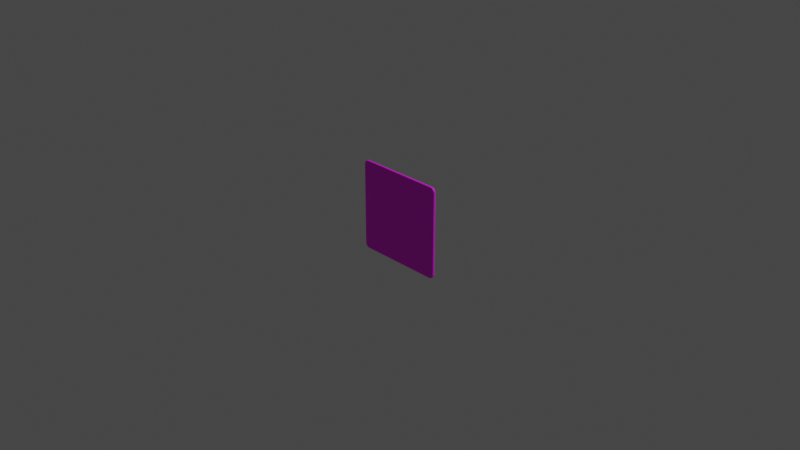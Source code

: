 # Source: square.blend  (saved by Blender 3.6.11; exported with 4.5.12 LTS)
import bpy
from mathutils import Matrix  # noqa: F401  (used for matrix-valued properties, if any)

bpy.ops.wm.read_factory_settings(use_empty=True)
scene = bpy.context.scene
scene.name = 'Scene'

# ---- collections
col_collection = bpy.data.collections.new('Collection'); scene.collection.children.link(col_collection)

# ---- images (referenced by path relative to the original .blend; pixels are not part of the script)
import os
ASSET_DIR = os.environ.get("B2B_ASSET_DIR", "")  # directory of the original .blend (textures are referenced by path, not embedded)
HERE = os.path.dirname(os.path.abspath(__file__))  # packed textures are extracted next to this script under _unpacked/

def load_image(name, relpath, width, height, colorspace="sRGB"):
    """Load a texture the original file referenced (path relative to the .blend, or extracted next to this script)."""
    p = next((c for c in (os.path.join(HERE, relpath), os.path.join(ASSET_DIR, relpath)) if relpath and os.path.exists(c)), "")
    if p:
        img = bpy.data.images.load(p, check_existing=True)
        img.name = name
    else:  # same state as the original file: an image datablock whose file is absent (Cycles renders it pink)
        img = bpy.data.images.new(name, width, height)
        img.source = "FILE"
        img.filepath = "//" + (relpath or name)
    img.colorspace_settings.name = colorspace
    return img
img_e5_1a_png = load_image('E5-1a.png', 'E5-1a.png', 1024, 1024, 'sRGB')

# ---- materials (node trees are filled in below, after node groups)
mat_material = bpy.data.materials.new('Material')
mat_material.alpha_threshold = 0.0
mat_material.use_transparent_shadow = False
mat_material.roughness = 0.5
mat_material.line_color = (0.0, 0.0, 0.0, 1.0)

# ---- material node trees
mat_material.use_nodes = True; mat_material.node_tree.nodes.clear()
_N = mat_material.node_tree.nodes; _L = mat_material.node_tree.links
n0 = _N.new('ShaderNodeOutputMaterial'); n0.name = 'Material Output'; n0.location = (300, 300)
n1 = _N.new('ShaderNodeBsdfPrincipled'); n1.name = 'Principled BSDF'; n1.location = (10, 300)
n1.distribution = 'GGX'
n1.subsurface_method = 'RANDOM_WALK_SKIN'
n1.inputs[3].default_value = 1.45
n1.inputs[27].default_value = (0.0, 0.0, 0.0, 1.0)
n1.inputs[28].default_value = 1.0
n2 = _N.new('ShaderNodeTexImage'); n2.name = 'Image Texture'; n2.location = (-471, 211)
n2.image = img_e5_1a_png
_L.new(n1.outputs[0], n0.inputs[0])
_L.new(n2.outputs[0], n1.inputs[0])
n0.is_active_output = True

# ---- world
world_world = bpy.data.worlds.new('World'); scene.world = world_world
world_world.use_nodes = True; world_world.node_tree.nodes.clear()
_N = world_world.node_tree.nodes; _L = world_world.node_tree.links
n0 = _N.new('ShaderNodeOutputWorld'); n0.name = 'World Output'; n0.location = (300, 300)
n1 = _N.new('ShaderNodeBackground'); n1.name = 'Background'; n1.location = (10, 300)
n1.inputs[0].default_value = (0.05088, 0.05088, 0.05088, 1.0)
_L.new(n1.outputs[0], n0.inputs[0])
n0.is_active_output = True
world_world.color = (0.05088, 0.05088, 0.05088)
world_world.use_sun_shadow = False
world_world.sun_shadow_jitter_overblur = 0.0

# ---- cameras
cam_camera = bpy.data.cameras.new('Camera')
cam_camera.clip_end = 100.0
cam_camera.ortho_scale = 7.314

# ---- lights
light_light = bpy.data.lights.new('Light', 'POINT')
light_light.transmission_factor = 0.0
light_light.energy = 1000.0
light_light.shadow_soft_size = 0.1
light_light.shadow_maximum_resolution = 0.006
light_light.use_absolute_resolution = True

# ---- meshes
me_cube = bpy.data.meshes.new('Cube')
me_cube.from_pydata([(-50.0, 0.02, 0.9), (-45.0, 0.02, 1.0), (-50.0, 0.02, 0.9031), (-49.99, 0.02, 0.9063), (-49.98, 0.02, 0.9094), (-49.96, 0.02, 0.9125), (-49.94, 0.02, 0.9156), (-49.91, 0.02, 0.9187), (-49.88, 0.02, 0.9218), (-49.84, 0.02, 0.9249), (-49.8, 0.02, 0.9279), (-49.76, 0.02, 0.9309), (-49.7, 0.02, 0.9339), (-49.65, 0.02, 0.9368), (-49.59, 0.02, 0.9397), (-49.52, 0.02, 0.9426), (-49.46, 0.02, 0.9454), (-49.38, 0.02, 0.9482), (-49.3, 0.02, 0.9509), (-49.22, 0.02, 0.9536), (-49.14, 0.02, 0.9562), (-49.05, 0.02, 0.9588), (-48.95, 0.02, 0.9613), (-48.85, 0.02, 0.9637), (-48.75, 0.02, 0.9661), (-48.64, 0.02, 0.9685), (-48.54, 0.02, 0.9707), (-48.42, 0.02, 0.9729), (-48.31, 0.02, 0.975), (-48.19, 0.02, 0.9771), (-48.06, 0.02, 0.979), (-47.94, 0.02, 0.9809), (-47.81, 0.02, 0.9827), (-47.68, 0.02, 0.9844), (-47.55, 0.02, 0.9861), (-47.41, 0.02, 0.9876), (-47.27, 0.02, 0.9891), (-47.13, 0.02, 0.9905), (-46.99, 0.02, 0.9918), (-46.84, 0.02, 0.993), (-46.69, 0.02, 0.9941), (-46.55, 0.02, 0.9951), (-46.39, 0.02, 0.996), (-46.24, 0.02, 0.9969), (-46.09, 0.02, 0.9976), (-45.94, 0.02, 0.9982), (-45.78, 0.02, 0.9988), (-45.63, 0.02, 0.9992), (-45.47, 0.02, 0.9996), (-45.31, 0.02, 0.9998), (-45.16, 0.02, 1.0), (-45.0, -0.02, 1.0), (-50.0, -0.02, 0.9), (-45.16, -0.02, 1.0), (-45.31, -0.02, 0.9998), (-45.47, -0.02, 0.9996), (-45.63, -0.02, 0.9992), (-45.78, -0.02, 0.9988), (-45.94, -0.02, 0.9982), (-46.09, -0.02, 0.9976), (-46.24, -0.02, 0.9969), (-46.39, -0.02, 0.996), (-46.55, -0.02, 0.9951), (-46.69, -0.02, 0.9941), (-46.84, -0.02, 0.993), (-46.99, -0.02, 0.9918), (-47.13, -0.02, 0.9905), (-47.27, -0.02, 0.9891), (-47.41, -0.02, 0.9876), (-47.55, -0.02, 0.9861), (-47.68, -0.02, 0.9844), (-47.81, -0.02, 0.9827), (-47.94, -0.02, 0.9809), (-48.06, -0.02, 0.979), (-48.19, -0.02, 0.9771), (-48.31, -0.02, 0.975), (-48.42, -0.02, 0.9729), (-48.54, -0.02, 0.9707), (-48.64, -0.02, 0.9685), (-48.75, -0.02, 0.9661), (-48.85, -0.02, 0.9637), (-48.95, -0.02, 0.9613), (-49.05, -0.02, 0.9588), (-49.14, -0.02, 0.9562), (-49.22, -0.02, 0.9536), (-49.3, -0.02, 0.9509), (-49.38, -0.02, 0.9482), (-49.46, -0.02, 0.9454), (-49.52, -0.02, 0.9426), (-49.59, -0.02, 0.9397), (-49.65, -0.02, 0.9368), (-49.7, -0.02, 0.9339), (-49.76, -0.02, 0.9309), (-49.8, -0.02, 0.9279), (-49.84, -0.02, 0.9249), (-49.88, -0.02, 0.9218), (-49.91, -0.02, 0.9187), (-49.94, -0.02, 0.9156), (-49.96, -0.02, 0.9125), (-49.98, -0.02, 0.9094), (-49.99, -0.02, 0.9063), (-50.0, -0.02, 0.9031), (45.0, 0.02, 1.0), (50.0, 0.02, 0.9), (45.16, 0.02, 1.0), (45.31, 0.02, 0.9998), (45.47, 0.02, 0.9996), (45.63, 0.02, 0.9992), (45.78, 0.02, 0.9988), (45.94, 0.02, 0.9982), (46.09, 0.02, 0.9976), (46.24, 0.02, 0.9969), (46.39, 0.02, 0.996), (46.55, 0.02, 0.9951), (46.69, 0.02, 0.9941), (46.84, 0.02, 0.993), (46.99, 0.02, 0.9918), (47.13, 0.02, 0.9905), (47.27, 0.02, 0.9891), (47.41, 0.02, 0.9876), (47.55, 0.02, 0.9861), (47.68, 0.02, 0.9844), (47.81, 0.02, 0.9827), (47.94, 0.02, 0.9809), (48.06, 0.02, 0.979), (48.19, 0.02, 0.9771), (48.31, 0.02, 0.975), (48.42, 0.02, 0.9729), (48.54, 0.02, 0.9707), (48.64, 0.02, 0.9685), (48.75, 0.02, 0.9661), (48.85, 0.02, 0.9637), (48.95, 0.02, 0.9613), (49.05, 0.02, 0.9588), (49.14, 0.02, 0.9562), (49.22, 0.02, 0.9536), (49.3, 0.02, 0.9509), (49.38, 0.02, 0.9482), (49.46, 0.02, 0.9454), (49.52, 0.02, 0.9426), (49.59, 0.02, 0.9397), (49.65, 0.02, 0.9368), (49.7, 0.02, 0.9339), (49.76, 0.02, 0.9309), (49.8, 0.02, 0.9279), (49.84, 0.02, 0.9249), (49.88, 0.02, 0.9218), (49.91, 0.02, 0.9187), (49.94, 0.02, 0.9156), (49.96, 0.02, 0.9125), (49.98, 0.02, 0.9094), (49.99, 0.02, 0.9063), (50.0, 0.02, 0.9031), (50.0, -0.02, 0.9), (45.0, -0.02, 1.0), (50.0, -0.02, 0.9031), (49.99, -0.02, 0.9063), (49.98, -0.02, 0.9094), (49.96, -0.02, 0.9125), (49.94, -0.02, 0.9156), (49.91, -0.02, 0.9187), (49.88, -0.02, 0.9218), (49.84, -0.02, 0.9249), (49.8, -0.02, 0.9279), (49.76, -0.02, 0.9309), (49.7, -0.02, 0.9339), (49.65, -0.02, 0.9368), (49.59, -0.02, 0.9397), (49.52, -0.02, 0.9426), (49.46, -0.02, 0.9454), (49.38, -0.02, 0.9482), (49.3, -0.02, 0.9509), (49.22, -0.02, 0.9536), (49.14, -0.02, 0.9562), (49.05, -0.02, 0.9588), (48.95, -0.02, 0.9613), (48.85, -0.02, 0.9637), (48.75, -0.02, 0.9661), (48.64, -0.02, 0.9685), (48.54, -0.02, 0.9707), (48.42, -0.02, 0.9729), (48.31, -0.02, 0.975), (48.19, -0.02, 0.9771), (48.06, -0.02, 0.979), (47.94, -0.02, 0.9809), (47.81, -0.02, 0.9827), (47.68, -0.02, 0.9844), (47.55, -0.02, 0.9861), (47.41, -0.02, 0.9876), (47.27, -0.02, 0.9891), (47.13, -0.02, 0.9905), (46.99, -0.02, 0.9918), (46.84, -0.02, 0.993), (46.69, -0.02, 0.9941), (46.55, -0.02, 0.9951), (46.39, -0.02, 0.996), (46.24, -0.02, 0.9969), (46.09, -0.02, 0.9976), (45.94, -0.02, 0.9982), (45.78, -0.02, 0.9988), (45.63, -0.02, 0.9992), (45.47, -0.02, 0.9996), (45.31, -0.02, 0.9998), (45.16, -0.02, 1.0), (50.0, 0.02, -0.9), (45.0, 0.02, -1.0), (50.0, 0.02, -0.9031), (49.99, 0.02, -0.9063), (49.98, 0.02, -0.9094), (49.96, 0.02, -0.9125), (49.94, 0.02, -0.9156), (49.91, 0.02, -0.9187), (49.88, 0.02, -0.9218), (49.84, 0.02, -0.9249), (49.8, 0.02, -0.9279), (49.76, 0.02, -0.9309), (49.7, 0.02, -0.9339), (49.65, 0.02, -0.9368), (49.59, 0.02, -0.9397), (49.52, 0.02, -0.9426), (49.46, 0.02, -0.9454), (49.38, 0.02, -0.9482), (49.3, 0.02, -0.9509), (49.22, 0.02, -0.9536), (49.14, 0.02, -0.9562), (49.05, 0.02, -0.9588), (48.95, 0.02, -0.9613), (48.85, 0.02, -0.9637), (48.75, 0.02, -0.9661), (48.64, 0.02, -0.9685), (48.54, 0.02, -0.9707), (48.42, 0.02, -0.9729), (48.31, 0.02, -0.975), (48.19, 0.02, -0.9771), (48.06, 0.02, -0.979), (47.94, 0.02, -0.9809), (47.81, 0.02, -0.9827), (47.68, 0.02, -0.9844), (47.55, 0.02, -0.9861), (47.41, 0.02, -0.9876), (47.27, 0.02, -0.9891), (47.13, 0.02, -0.9905), (46.99, 0.02, -0.9918), (46.84, 0.02, -0.993), (46.69, 0.02, -0.9941), (46.55, 0.02, -0.9951), (46.39, 0.02, -0.996), (46.24, 0.02, -0.9969), (46.09, 0.02, -0.9976), (45.94, 0.02, -0.9982), (45.78, 0.02, -0.9988), (45.63, 0.02, -0.9992), (45.47, 0.02, -0.9996), (45.31, 0.02, -0.9998), (45.16, 0.02, -1.0), (45.0, -0.02, -1.0), (50.0, -0.02, -0.9), (45.16, -0.02, -1.0), (45.31, -0.02, -0.9998), (45.47, -0.02, -0.9996), (45.63, -0.02, -0.9992), (45.78, -0.02, -0.9988), (45.94, -0.02, -0.9982), (46.09, -0.02, -0.9976), (46.24, -0.02, -0.9969), (46.39, -0.02, -0.996), (46.55, -0.02, -0.9951), (46.69, -0.02, -0.9941), (46.84, -0.02, -0.993), (46.99, -0.02, -0.9918), (47.13, -0.02, -0.9905), (47.27, -0.02, -0.9891), (47.41, -0.02, -0.9876), (47.55, -0.02, -0.9861), (47.68, -0.02, -0.9844), (47.81, -0.02, -0.9827), (47.94, -0.02, -0.9809), (48.06, -0.02, -0.979), (48.19, -0.02, -0.9771), (48.31, -0.02, -0.975), (48.42, -0.02, -0.9729), (48.54, -0.02, -0.9707), (48.64, -0.02, -0.9685), (48.75, -0.02, -0.9661), (48.85, -0.02, -0.9637), (48.95, -0.02, -0.9613), (49.05, -0.02, -0.9588), (49.14, -0.02, -0.9562), (49.22, -0.02, -0.9536), (49.3, -0.02, -0.9509), (49.38, -0.02, -0.9482), (49.46, -0.02, -0.9454), (49.52, -0.02, -0.9426), (49.59, -0.02, -0.9397), (49.65, -0.02, -0.9368), (49.7, -0.02, -0.9339), (49.76, -0.02, -0.9309), (49.8, -0.02, -0.9279), (49.84, -0.02, -0.9249), (49.88, -0.02, -0.9218), (49.91, -0.02, -0.9187), (49.94, -0.02, -0.9156), (49.96, -0.02, -0.9125), (49.98, -0.02, -0.9094), (49.99, -0.02, -0.9063), (50.0, -0.02, -0.9031), (-45.0, 0.02, -1.0), (-50.0, 0.02, -0.9), (-45.16, 0.02, -1.0), (-45.31, 0.02, -0.9998), (-45.47, 0.02, -0.9996), (-45.63, 0.02, -0.9992), (-45.78, 0.02, -0.9988), (-45.94, 0.02, -0.9982), (-46.09, 0.02, -0.9976), (-46.24, 0.02, -0.9969), (-46.39, 0.02, -0.996), (-46.55, 0.02, -0.9951), (-46.69, 0.02, -0.9941), (-46.84, 0.02, -0.993), (-46.99, 0.02, -0.9918), (-47.13, 0.02, -0.9905), (-47.27, 0.02, -0.9891), (-47.41, 0.02, -0.9876), (-47.55, 0.02, -0.9861), (-47.68, 0.02, -0.9844), (-47.81, 0.02, -0.9827), (-47.94, 0.02, -0.9809), (-48.06, 0.02, -0.979), (-48.19, 0.02, -0.9771), (-48.31, 0.02, -0.975), (-48.42, 0.02, -0.9729), (-48.54, 0.02, -0.9707), (-48.64, 0.02, -0.9685), (-48.75, 0.02, -0.9661), (-48.85, 0.02, -0.9637), (-48.95, 0.02, -0.9613), (-49.05, 0.02, -0.9588), (-49.14, 0.02, -0.9562), (-49.22, 0.02, -0.9536), (-49.3, 0.02, -0.9509), (-49.38, 0.02, -0.9482), (-49.46, 0.02, -0.9454), (-49.52, 0.02, -0.9426), (-49.59, 0.02, -0.9397), (-49.65, 0.02, -0.9368), (-49.7, 0.02, -0.9339), (-49.76, 0.02, -0.9309), (-49.8, 0.02, -0.9279), (-49.84, 0.02, -0.9249), (-49.88, 0.02, -0.9218), (-49.91, 0.02, -0.9187), (-49.94, 0.02, -0.9156), (-49.96, 0.02, -0.9125), (-49.98, 0.02, -0.9094), (-49.99, 0.02, -0.9063), (-50.0, 0.02, -0.9031), (-50.0, -0.02, -0.9), (-45.0, -0.02, -1.0), (-50.0, -0.02, -0.9031), (-49.99, -0.02, -0.9063), (-49.98, -0.02, -0.9094), (-49.96, -0.02, -0.9125), (-49.94, -0.02, -0.9156), (-49.91, -0.02, -0.9187), (-49.88, -0.02, -0.9218), (-49.84, -0.02, -0.9249), (-49.8, -0.02, -0.9279), (-49.76, -0.02, -0.9309), (-49.7, -0.02, -0.9339), (-49.65, -0.02, -0.9368), (-49.59, -0.02, -0.9397), (-49.52, -0.02, -0.9426), (-49.46, -0.02, -0.9454), (-49.38, -0.02, -0.9482), (-49.3, -0.02, -0.9509), (-49.22, -0.02, -0.9536), (-49.14, -0.02, -0.9562), (-49.05, -0.02, -0.9588), (-48.95, -0.02, -0.9613), (-48.85, -0.02, -0.9637), (-48.75, -0.02, -0.9661), (-48.64, -0.02, -0.9685), (-48.54, -0.02, -0.9707), (-48.42, -0.02, -0.9729), (-48.31, -0.02, -0.975), (-48.19, -0.02, -0.9771), (-48.06, -0.02, -0.979), (-47.94, -0.02, -0.9809), (-47.81, -0.02, -0.9827), (-47.68, -0.02, -0.9844), (-47.55, -0.02, -0.9861), (-47.41, -0.02, -0.9876), (-47.27, -0.02, -0.9891), (-47.13, -0.02, -0.9905), (-46.99, -0.02, -0.9918), (-46.84, -0.02, -0.993), (-46.69, -0.02, -0.9941), (-46.55, -0.02, -0.9951), (-46.39, -0.02, -0.996), (-46.24, -0.02, -0.9969), (-46.09, -0.02, -0.9976), (-45.94, -0.02, -0.9982), (-45.78, -0.02, -0.9988), (-45.63, -0.02, -0.9992), (-45.47, -0.02, -0.9996), (-45.31, -0.02, -0.9998), (-45.16, -0.02, -1.0)], [], [(1, 51, 154, 102), (358, 306, 205, 255), (255, 257, 258, 259, 260, 261, 262, 263, 264, 265, 266, 267, 268, 269, 270, 271, 272, 273, 274, 275, 276, 277, 278, 279, 280, 281, 282, 283, 284, 285, 286, 287, 288, 289, 290, 291, 292, 293, 294, 295, 296, 297, 298, 299, 300, 301, 302, 303, 304, 305, 256, 153, 155, 156, 157, 158, 159, 160, 161, 162, 163, 164, 165, 166, 167, 168, 169, 170, 171, 172, 173, 174, 175, 176, 177, 178, 179, 180, 181, 182, 183, 184, 185, 186, 187, 188, 189, 190, 191, 192, 193, 194, 195, 196, 197, 198, 199, 200, 201, 202, 203, 154, 51, 53, 54, 55, 56, 57, 58, 59, 60, 61, 62, 63, 64, 65, 66, 67, 68, 69, 70, 71, 72, 73, 74, 75, 76, 77, 78, 79, 80, 81, 82, 83, 84, 85, 86, 87, 88, 89, 90, 91, 92, 93, 94, 95, 96, 97, 98, 99, 100, 101, 52, 357, 359, 360, 361, 362, 363, 364, 365, 366, 367, 368, 369, 370, 371, 372, 373, 374, 375, 376, 377, 378, 379, 380, 381, 382, 383, 384, 385, 386, 387, 388, 389, 390, 391, 392, 393, 394, 395, 396, 397, 398, 399, 400, 401, 402, 403, 404, 405, 406, 407, 358), (51, 1, 50, 53), (53, 50, 49, 54), (54, 49, 48, 55), (55, 48, 47, 56), (56, 47, 46, 57), (57, 46, 45, 58), (58, 45, 44, 59), (59, 44, 43, 60), (60, 43, 42, 61), (61, 42, 41, 62), (62, 41, 40, 63), (63, 40, 39, 64), (64, 39, 38, 65), (65, 38, 37, 66), (66, 37, 36, 67), (67, 36, 35, 68), (68, 35, 34, 69), (69, 34, 33, 70), (70, 33, 32, 71), (71, 32, 31, 72), (72, 31, 30, 73), (73, 30, 29, 74), (74, 29, 28, 75), (75, 28, 27, 76), (76, 27, 26, 77), (77, 26, 25, 78), (78, 25, 24, 79), (79, 24, 23, 80), (80, 23, 22, 81), (81, 22, 21, 82), (82, 21, 20, 83), (83, 20, 19, 84), (84, 19, 18, 85), (85, 18, 17, 86), (86, 17, 16, 87), (87, 16, 15, 88), (88, 15, 14, 89), (89, 14, 13, 90), (90, 13, 12, 91), (91, 12, 11, 92), (92, 11, 10, 93), (93, 10, 9, 94), (94, 9, 8, 95), (95, 8, 7, 96), (96, 7, 6, 97), (97, 6, 5, 98), (98, 5, 4, 99), (99, 4, 3, 100), (100, 3, 2, 101), (101, 2, 0, 52), (306, 308, 309, 310, 311, 312, 313, 314, 315, 316, 317, 318, 319, 320, 321, 322, 323, 324, 325, 326, 327, 328, 329, 330, 331, 332, 333, 334, 335, 336, 337, 338, 339, 340, 341, 342, 343, 344, 345, 346, 347, 348, 349, 350, 351, 352, 353, 354, 355, 356, 307, 0, 2, 3, 4, 5, 6, 7, 8, 9, 10, 11, 12, 13, 14, 15, 16, 17, 18, 19, 20, 21, 22, 23, 24, 25, 26, 27, 28, 29, 30, 31, 32, 33, 34, 35, 36, 37, 38, 39, 40, 41, 42, 43, 44, 45, 46, 47, 48, 49, 50, 1, 102, 104, 105, 106, 107, 108, 109, 110, 111, 112, 113, 114, 115, 116, 117, 118, 119, 120, 121, 122, 123, 124, 125, 126, 127, 128, 129, 130, 131, 132, 133, 134, 135, 136, 137, 138, 139, 140, 141, 142, 143, 144, 145, 146, 147, 148, 149, 150, 151, 152, 103, 204, 206, 207, 208, 209, 210, 211, 212, 213, 214, 215, 216, 217, 218, 219, 220, 221, 222, 223, 224, 225, 226, 227, 228, 229, 230, 231, 232, 233, 234, 235, 236, 237, 238, 239, 240, 241, 242, 243, 244, 245, 246, 247, 248, 249, 250, 251, 252, 253, 254, 205), (102, 154, 203, 104), (104, 203, 202, 105), (105, 202, 201, 106), (106, 201, 200, 107), (107, 200, 199, 108), (108, 199, 198, 109), (109, 198, 197, 110), (110, 197, 196, 111), (111, 196, 195, 112), (112, 195, 194, 113), (113, 194, 193, 114), (114, 193, 192, 115), (115, 192, 191, 116), (116, 191, 190, 117), (117, 190, 189, 118), (118, 189, 188, 119), (119, 188, 187, 120), (120, 187, 186, 121), (121, 186, 185, 122), (122, 185, 184, 123), (123, 184, 183, 124), (124, 183, 182, 125), (125, 182, 181, 126), (126, 181, 180, 127), (127, 180, 179, 128), (128, 179, 178, 129), (129, 178, 177, 130), (130, 177, 176, 131), (131, 176, 175, 132), (132, 175, 174, 133), (133, 174, 173, 134), (134, 173, 172, 135), (135, 172, 171, 136), (136, 171, 170, 137), (137, 170, 169, 138), (138, 169, 168, 139), (139, 168, 167, 140), (140, 167, 166, 141), (141, 166, 165, 142), (142, 165, 164, 143), (143, 164, 163, 144), (144, 163, 162, 145), (145, 162, 161, 146), (146, 161, 160, 147), (147, 160, 159, 148), (148, 159, 158, 149), (149, 158, 157, 150), (150, 157, 156, 151), (151, 156, 155, 152), (152, 155, 153, 103), (255, 205, 254, 257), (257, 254, 253, 258), (258, 253, 252, 259), (259, 252, 251, 260), (260, 251, 250, 261), (261, 250, 249, 262), (262, 249, 248, 263), (263, 248, 247, 264), (264, 247, 246, 265), (265, 246, 245, 266), (266, 245, 244, 267), (267, 244, 243, 268), (268, 243, 242, 269), (269, 242, 241, 270), (270, 241, 240, 271), (271, 240, 239, 272), (272, 239, 238, 273), (273, 238, 237, 274), (274, 237, 236, 275), (275, 236, 235, 276), (276, 235, 234, 277), (277, 234, 233, 278), (278, 233, 232, 279), (279, 232, 231, 280), (280, 231, 230, 281), (281, 230, 229, 282), (282, 229, 228, 283), (283, 228, 227, 284), (284, 227, 226, 285), (285, 226, 225, 286), (286, 225, 224, 287), (287, 224, 223, 288), (288, 223, 222, 289), (289, 222, 221, 290), (290, 221, 220, 291), (291, 220, 219, 292), (292, 219, 218, 293), (293, 218, 217, 294), (294, 217, 216, 295), (295, 216, 215, 296), (296, 215, 214, 297), (297, 214, 213, 298), (298, 213, 212, 299), (299, 212, 211, 300), (300, 211, 210, 301), (301, 210, 209, 302), (302, 209, 208, 303), (303, 208, 207, 304), (304, 207, 206, 305), (305, 206, 204, 256), (204, 103, 153, 256), (306, 358, 407, 308), (308, 407, 406, 309), (309, 406, 405, 310), (310, 405, 404, 311), (311, 404, 403, 312), (312, 403, 402, 313), (313, 402, 401, 314), (314, 401, 400, 315), (315, 400, 399, 316), (316, 399, 398, 317), (317, 398, 397, 318), (318, 397, 396, 319), (319, 396, 395, 320), (320, 395, 394, 321), (321, 394, 393, 322), (322, 393, 392, 323), (323, 392, 391, 324), (324, 391, 390, 325), (325, 390, 389, 326), (326, 389, 388, 327), (327, 388, 387, 328), (328, 387, 386, 329), (329, 386, 385, 330), (330, 385, 384, 331), (331, 384, 383, 332), (332, 383, 382, 333), (333, 382, 381, 334), (334, 381, 380, 335), (335, 380, 379, 336), (336, 379, 378, 337), (337, 378, 377, 338), (338, 377, 376, 339), (339, 376, 375, 340), (340, 375, 374, 341), (341, 374, 373, 342), (342, 373, 372, 343), (343, 372, 371, 344), (344, 371, 370, 345), (345, 370, 369, 346), (346, 369, 368, 347), (347, 368, 367, 348), (348, 367, 366, 349), (349, 366, 365, 350), (350, 365, 364, 351), (351, 364, 363, 352), (352, 363, 362, 353), (353, 362, 361, 354), (354, 361, 360, 355), (355, 360, 359, 356), (356, 359, 357, 307), (357, 52, 0, 307)])
_uv = me_cube.uv_layers.new(name='UVMap')
_uv.uv.foreach_set('vector', [1.001, -0.003816, 1.0, -0.0003508, 1.001, -0.00327, 1.0, -0.001066, -0.000263, -0.00117, 0.000718, -0.00369, 0.000718, 0.001328, 0.002362, 0.003848, 0.9226, 0.02316, 0.9241, 0.02318, 0.9256, 0.02324, 0.927, 0.02335, 0.9285, 0.02351, 0.93, 0.02371, 0.9315, 0.02396, 0.933, 0.02425, 0.9344, 0.02459, 0.9359, 0.02498, 0.9373, 0.02541, 0.9387, 0.02588, 0.9401, 0.0264, 0.9415, 0.02697, 0.9429, 0.02758, 0.9442, 0.02823, 0.9455, 0.02892, 0.9468, 0.02965, 0.9481, 0.03042, 0.9494, 0.03124, 0.9506, 0.03209, 0.9518, 0.03298, 0.953, 0.0339, 0.9541, 0.03487, 0.9553, 0.03587, 0.9563, 0.0369, 0.9574, 0.03797, 0.9584, 0.03906, 0.9594, 0.04019, 0.9603, 0.04135, 0.9613, 0.04254, 0.9621, 0.04376, 0.963, 0.045, 0.9638, 0.04627, 0.9645, 0.04756, 0.9652, 0.04887, 0.9659, 0.05021, 0.9665, 0.05157, 0.9671, 0.05294, 0.9677, 0.05434, 0.9682, 0.05574, 0.9686, 0.05717, 0.969, 0.05861, 0.9694, 0.06005, 0.9697, 0.06151, 0.97, 0.06298, 0.9702, 0.06446, 0.9704, 0.06594, 0.9705, 0.06743, 0.9706, 0.06892, 0.9707, 0.07041, 0.9808, 0.9258, 0.9807, 0.9273, 0.9807, 0.9288, 0.9806, 0.9303, 0.9804, 0.9318, 0.9803, 0.9333, 0.98, 0.9347, 0.9797, 0.9362, 0.9794, 0.9377, 0.979, 0.9391, 0.9786, 0.9405, 0.9781, 0.9419, 0.9776, 0.9433, 0.9771, 0.9447, 0.9765, 0.9461, 0.9758, 0.9474, 0.9751, 0.9488, 0.9744, 0.9501, 0.9736, 0.9514, 0.9728, 0.9526, 0.972, 0.9538, 0.9711, 0.955, 0.9702, 0.9562, 0.9692, 0.9574, 0.9682, 0.9585, 0.9672, 0.9596, 0.9661, 0.9606, 0.965, 0.9616, 0.9639, 0.9626, 0.9627, 0.9635, 0.9615, 0.9644, 0.9603, 0.9653, 0.9591, 0.9662, 0.9578, 0.9669, 0.9565, 0.9677, 0.9552, 0.9684, 0.9539, 0.9691, 0.9525, 0.9697, 0.9511, 0.9703, 0.9497, 0.9708, 0.9483, 0.9713, 0.9469, 0.9718, 0.9455, 0.9722, 0.944, 0.9726, 0.9425, 0.9729, 0.9411, 0.9731, 0.9396, 0.9734, 0.9381, 0.9735, 0.9366, 0.9737, 0.9351, 0.9738, 0.9336, 0.9738, 0.07486, 0.9819, 0.07337, 0.9819, 0.07187, 0.9818, 0.07037, 0.9817, 0.06888, 0.9816, 0.0674, 0.9814, 0.06592, 0.9811, 0.06445, 0.9809, 0.06299, 0.9805, 0.06154, 0.9801, 0.0601, 0.9797, 0.05868, 0.9792, 0.05727, 0.9787, 0.05588, 0.9782, 0.05451, 0.9776, 0.05316, 0.9769, 0.05183, 0.9762, 0.05052, 0.9755, 0.04923, 0.9747, 0.04797, 0.9739, 0.04674, 0.9731, 0.04553, 0.9722, 0.04436, 0.9713, 0.04321, 0.9703, 0.04209, 0.9693, 0.04101, 0.9683, 0.03996, 0.9672, 0.03894, 0.9661, 0.03796, 0.965, 0.03701, 0.9638, 0.0361, 0.9626, 0.03523, 0.9614, 0.0344, 0.9601, 0.0336, 0.9589, 0.03285, 0.9576, 0.03214, 0.9563, 0.03147, 0.9549, 0.03084, 0.9536, 0.03026, 0.9522, 0.02972, 0.9508, 0.02922, 0.9494, 0.02877, 0.9479, 0.02836, 0.9465, 0.028, 0.945, 0.02769, 0.9436, 0.02742, 0.9421, 0.02719, 0.9406, 0.02702, 0.9391, 0.02689, 0.9376, 0.02681, 0.9362, 0.02677, 0.9347, 0.01982, 0.07606, 0.01983, 0.07456, 0.01989, 0.07306, 0.02, 0.07157, 0.02015, 0.07008, 0.02035, 0.06859, 0.02059, 0.06711, 0.02088, 0.06564, 0.02122, 0.06418, 0.0216, 0.06274, 0.02203, 0.0613, 0.0225, 0.05988, 0.02302, 0.05847, 0.02358, 0.05709, 0.02418, 0.05572, 0.02483, 0.05437, 0.02552, 0.05304, 0.02625, 0.05173, 0.02702, 0.05045, 0.02783, 0.04919, 0.02868, 0.04796, 0.02957, 0.04675, 0.03049, 0.04558, 0.03145, 0.04443, 0.03245, 0.04332, 0.03348, 0.04224, 0.03454, 0.04119, 0.03564, 0.04017, 0.03677, 0.0392, 0.03792, 0.03825, 0.03911, 0.03735, 0.04032, 0.03648, 0.04156, 0.03565, 0.04283, 0.03486, 0.04412, 0.03411, 0.04543, 0.0334, 0.04677, 0.03273, 0.04813, 0.03211, 0.0495, 0.03153, 0.05089, 0.03099, 0.0523, 0.0305, 0.05372, 0.03005, 0.05516, 0.02965, 0.05661, 0.02929, 0.05807, 0.02898, 0.05954, 0.02871, 0.06101, 0.02849, 0.0625, 0.02832, 0.06398, 0.02819, 0.06547, 0.02812, 0.06697, 0.02808, 1.0, -0.0003508, 1.001, -0.003816, 1.001, -0.00382, 1.0, -0.0003457, 1.0, -0.0003457, 1.001, -0.00382, 1.001, -0.003825, 1.0, -0.0003406, 1.0, -0.0003406, 1.001, -0.003825, 1.001, -0.00383, 1.0, -0.0003355, 1.0, -0.0003355, 1.001, -0.00383, 1.001, -0.003835, 1.0, -0.0003305, 1.0, -0.0003305, 1.001, -0.003835, 1.001, -0.003839, 1.0, -0.0003254, 1.0, -0.0003254, 1.001, -0.003839, 1.001, -0.003844, 1.0, -0.0003204, 1.0, -0.0003204, 1.001, -0.003844, 1.001, -0.003849, 1.0, -0.0003154, 1.0, -0.0003154, 1.001, -0.003849, 1.001, -0.003854, 1.0, -0.0003105, 1.0, -0.0003105, 1.001, -0.003854, 1.001, -0.003858, 1.0, -0.0003055, 1.0, -0.0003055, 1.001, -0.003858, 1.001, -0.003863, 1.0, -0.0003007, 1.0, -0.0003007, 1.001, -0.003863, 1.001, -0.003867, 1.0, -0.0002958, 1.0, -0.0002958, 1.001, -0.003867, 1.001, -0.003872, 1.0, -0.0002911, 1.0, -0.0002911, 1.001, -0.003872, 1.001, -0.003876, 1.0, -0.0002864, 1.0, -0.0002864, 1.001, -0.003876, 1.001, -0.003881, 1.0, -0.0002817, 1.0, -0.0002817, 1.001, -0.003881, 1.001, -0.003885, 1.0, -0.0002772, 1.0, -0.0002772, 1.001, -0.003885, 1.001, -0.003889, 1.0, -0.0002726, 1.0, -0.0002726, 1.001, -0.003889, 1.001, -0.003893, 1.0, -0.0002682, 1.0, -0.0002682, 1.001, -0.003893, 1.001, -0.003897, 1.0, -0.0002639, 1.0, -0.0002639, 1.001, -0.003897, 1.001, -0.003901, 1.0, -0.0002596, 1.0, -0.0002596, 1.001, -0.003901, 1.001, -0.003905, 1.0, -0.0002555, 1.0, -0.0002555, 1.001, -0.003905, 1.001, -0.003909, 1.0, -0.0002514, 1.0, -0.0002514, 1.001, -0.003909, 1.001, -0.003913, 1.0, -0.0002474, 1.0, -0.0002474, 1.001, -0.003913, 1.001, -0.003917, 1.0, -0.0002435, 1.0, -0.0002435, 1.001, -0.003917, 1.001, -0.00392, 1.0, -0.0002398, 1.0, -0.0002398, 1.001, -0.00392, 1.001, -0.003968, 1.0, -0.0001886, -0.001072, -0.001984, -0.001072, -0.0001886, -0.001044, -0.0001886, -0.001059, -0.001944, -0.001059, -0.001944, -0.001044, -0.0001886, -0.001041, -0.0001886, -0.001058, -0.001942, -0.001058, -0.001942, -0.001041, -0.0001886, -0.001039, -0.0001886, -0.001057, -0.001938, -0.001057, -0.001938, -0.001039, -0.0001886, -0.001037, -0.0001886, -0.001056, -0.001935, -0.001056, -0.001935, -0.001037, -0.0001886, -0.001035, -0.0001886, -0.001055, -0.001932, -0.001055, -0.001932, -0.001035, -0.0001886, -0.001033, -0.0001886, -0.001054, -0.001929, -0.001054, -0.001929, -0.001033, -0.0001886, -0.00103, -0.0001886, -0.001053, -0.001926, -0.001053, -0.001926, -0.00103, -0.0001886, -0.001028, -0.0001886, -0.001052, -0.001922, -0.001052, -0.001922, -0.001028, -0.0001886, -0.001025, -0.0001886, -0.001051, -0.001919, -0.001051, -0.001919, -0.001025, -0.0001886, -0.001023, -0.0001886, -0.001049, -0.001915, -0.001049, -0.001915, -0.001023, -0.0001886, -0.00102, -0.0001886, -0.001048, -0.001912, -0.001048, -0.001912, -0.00102, -0.0001886, -0.001018, -0.0001886, -0.001047, -0.001908, -0.001047, -0.001908, -0.001018, -0.0001886, -0.001015, -0.0001886, -0.001046, -0.001905, -0.001046, -0.001905, -0.001015, -0.0001886, -0.001013, -0.0001886, -0.001045, -0.001901, -0.001045, -0.001901, -0.001013, -0.0001886, -0.00101, -0.0001886, -0.001043, -0.001897, -0.001043, -0.001897, -0.00101, -0.0001886, -0.001007, -0.0001886, -0.001042, -0.001893, -0.001042, -0.001893, -0.001007, -0.0001886, -0.001005, -0.0001886, -0.001041, -0.00189, -0.001041, -0.00189, -0.001005, -0.0001886, -0.001002, -0.0001886, -0.00104, -0.001886, -0.00104, -0.001886, -0.001002, -0.0001886, -0.000999, -0.0001886, -0.001039, -0.001882, -0.001039, -0.001882, -0.000999, -0.0001886, -0.0009962, -0.0001886, -0.001037, -0.001878, -0.001037, -0.001878, -0.0009962, -0.0001886, -0.0009935, -0.0001886, -0.001036, -0.001874, -0.001036, -0.001874, -0.0009935, -0.0001886, -0.0009907, -0.0001886, -0.001035, -0.00187, -0.001035, -0.00187, -0.0009907, -0.0001886, -0.0009879, -0.0001886, -0.001033, -0.001866, -0.001033, -0.001866, -0.0009879, -0.0001886, -0.0009851, -0.0001886, -0.001032, -0.001862, -0.001032, -0.001862, -0.0009851, -0.0001886, -0.0009822, -0.0001886, -0.001031, -0.001858, 0.9354, 0.0292, 0.9369, 0.02923, 0.9384, 0.0293, 0.9399, 0.02942, 0.9414, 0.02958, 0.9429, 0.0298, 0.9444, 0.03005, 0.9459, 0.03036, 0.9474, 0.03071, 0.9488, 0.0311, 0.9503, 0.03154, 0.9517, 0.03202, 0.9531, 0.03255, 0.9545, 0.03312, 0.9559, 0.03374, 0.9573, 0.03439, 0.9586, 0.03509, 0.9599, 0.03583, 0.9612, 0.03661, 0.9625, 0.03743, 0.9637, 0.03829, 0.9649, 0.03918, 0.9661, 0.04011, 0.9673, 0.04108, 0.9684, 0.04208, 0.9695, 0.04312, 0.9705, 0.04419, 0.9716, 0.04529, 0.9725, 0.04643, 0.9735, 0.04759, 0.9744, 0.04878, 0.9753, 0.05, 0.9761, 0.05124, 0.9769, 0.05251, 0.9777, 0.05381, 0.9784, 0.05512, 0.979, 0.05646, 0.9797, 0.05782, 0.9802, 0.05919, 0.9808, 0.06058, 0.9813, 0.06199, 0.9817, 0.06342, 0.9821, 0.06485, 0.9825, 0.0663, 0.9828, 0.06776, 0.983, 0.06922, 0.9833, 0.0707, 0.9834, 0.07218, 0.9835, 0.07366, 0.9836, 0.07515, 0.9836, 0.07663, 0.9847, 0.9293, 0.9847, 0.9308, 0.9846, 0.9323, 0.9845, 0.9338, 0.9843, 0.9353, 0.9841, 0.9368, 0.9838, 0.9382, 0.9835, 0.9397, 0.9832, 0.9411, 0.9828, 0.9426, 0.9823, 0.944, 0.9818, 0.9454, 0.9813, 0.9468, 0.9807, 0.9482, 0.9801, 0.9495, 0.9794, 0.9508, 0.9787, 0.9522, 0.978, 0.9535, 0.9772, 0.9547, 0.9764, 0.956, 0.9755, 0.9572, 0.9746, 0.9584, 0.9736, 0.9595, 0.9726, 0.9607, 0.9716, 0.9618, 0.9706, 0.9628, 0.9695, 0.9639, 0.9684, 0.9649, 0.9672, 0.9658, 0.966, 0.9668, 0.9648, 0.9677, 0.9636, 0.9685, 0.9623, 0.9693, 0.961, 0.9701, 0.9597, 0.9708, 0.9583, 0.9715, 0.957, 0.9722, 0.9556, 0.9728, 0.9542, 0.9734, 0.9528, 0.9739, 0.9513, 0.9744, 0.9499, 0.9748, 0.9484, 0.9752, 0.9469, 0.9756, 0.9454, 0.9759, 0.9439, 0.9761, 0.9424, 0.9763, 0.9409, 0.9765, 0.9394, 0.9766, 0.9379, 0.9767, 0.9364, 0.9767, 0.06554, 0.9763, 0.06402, 0.9763, 0.0625, 0.9762, 0.06099, 0.9761, 0.05948, 0.9759, 0.05797, 0.9757, 0.05648, 0.9755, 0.05499, 0.9752, 0.05351, 0.9748, 0.05204, 0.9744, 0.05059, 0.974, 0.04916, 0.9735, 0.04773, 0.973, 0.04633, 0.9724, 0.04495, 0.9718, 0.04358, 0.9711, 0.04224, 0.9704, 0.04092, 0.9697, 0.03963, 0.9689, 0.03836, 0.9681, 0.03712, 0.9672, 0.0359, 0.9663, 0.03472, 0.9654, 0.03356, 0.9644, 0.03244, 0.9634, 0.03135, 0.9624, 0.0303, 0.9613, 0.02928, 0.9602, 0.02829, 0.9591, 0.02735, 0.9579, 0.02644, 0.9567, 0.02557, 0.9555, 0.02473, 0.9543, 0.02394, 0.953, 0.02319, 0.9517, 0.02249, 0.9504, 0.02182, 0.9491, 0.0212, 0.9477, 0.02062, 0.9463, 0.02009, 0.9449, 0.0196, 0.9435, 0.01916, 0.9421, 0.01876, 0.9407, 0.01841, 0.9392, 0.0181, 0.9377, 0.01784, 0.9363, 0.01763, 0.9348, 0.01747, 0.9333, 0.01735, 0.9318, 0.01729, 0.9304, 0.01727, 0.9289, 0.01916, 0.0755, 0.01918, 0.07401, 0.01926, 0.07253, 0.01938, 0.07104, 0.01955, 0.06956, 0.01977, 0.06809, 0.02003, 0.06662, 0.02034, 0.06516, 0.0207, 0.06371, 0.0211, 0.06228, 0.02155, 0.06086, 0.02204, 0.05945, 0.02258, 0.05805, 0.02317, 0.05668, 0.02379, 0.05532, 0.02446, 0.05399, 0.02518, 0.05267, 0.02593, 0.05138, 0.02672, 0.05011, 0.02756, 0.04886, 0.02843, 0.04765, 0.02935, 0.04646, 0.0303, 0.0453, 0.03128, 0.04416, 0.0323, 0.04306, 0.03336, 0.042, 0.03445, 0.04096, 0.03557, 0.03996, 0.03673, 0.03899, 0.03791, 0.03806, 0.03912, 0.03717, 0.04036, 0.03632, 0.04163, 0.0355, 0.04292, 0.03472, 0.04424, 0.03399, 0.04558, 0.03329, 0.04694, 0.03264, 0.04832, 0.03203, 0.04972, 0.03146, 0.05114, 0.03093, 0.05257, 0.03045, 0.05402, 0.03002, 0.05548, 0.02963, 0.05696, 0.02928, 0.05844, 0.02898, 0.05993, 0.02873, 0.06143, 0.02852, 0.06294, 0.02836, 0.06445, 0.02824, 0.06596, 0.02817, 0.06748, 0.02815, 1.0, -0.001066, 1.001, -0.00327, 1.001, -0.003276, 1.0, -0.001061, 1.0, -0.001061, 1.001, -0.003276, 1.001, -0.003281, 1.0, -0.001056, 1.0, -0.001056, 1.001, -0.003281, 1.001, -0.003286, 1.0, -0.001051, 1.0, -0.001051, 1.001, -0.003286, 1.001, -0.003291, 1.0, -0.001046, 1.0, -0.001046, 1.001, -0.003291, 1.001, -0.003296, 1.0, -0.001042, 1.0, -0.001042, 1.001, -0.003296, 1.001, -0.003301, 1.0, -0.001037, 1.0, -0.001037, 1.001, -0.003301, 1.001, -0.003306, 1.0, -0.001032, 1.0, -0.001032, 1.001, -0.003306, 1.001, -0.003311, 1.0, -0.001028, 1.0, -0.001028, 1.001, -0.003311, 1.001, -0.003316, 1.0, -0.001023, 1.0, -0.001023, 1.001, -0.003316, 1.001, -0.003321, 1.0, -0.001018, 1.0, -0.001018, 1.001, -0.003321, 1.001, -0.003325, 1.0, -0.001014, 1.0, -0.001014, 1.001, -0.003325, 1.001, -0.00333, 1.0, -0.001009, 1.0, -0.001009, 1.001, -0.00333, 1.001, -0.003335, 1.0, -0.001005, 1.0, -0.001005, 1.001, -0.003335, 1.001, -0.003339, 1.0, -0.001001, 1.0, -0.001001, 1.001, -0.003339, 1.001, -0.003344, 1.0, -0.0009963, 1.0, -0.0009963, 1.001, -0.003344, 1.001, -0.003349, 1.0, -0.000992, 1.0, -0.000992, 1.001, -0.003349, 1.001, -0.003353, 1.0, -0.0009879, 1.0, -0.0009879, 1.001, -0.003353, 1.001, -0.003357, 1.0, -0.0009838, 1.0, -0.0009838, 1.001, -0.003357, 1.001, -0.003362, 1.0, -0.0009797, 1.0, -0.0009797, 1.001, -0.003362, 1.001, -0.003366, 1.0, -0.0009758, 1.0, -0.0009758, 1.001, -0.003366, 1.001, -0.00337, 1.0, -0.000972, 1.0, -0.000972, 1.001, -0.00337, 1.001, -0.003374, 1.0, -0.0009682, 1.0, -0.0009682, 1.001, -0.003374, 1.001, -0.003378, 1.0, -0.0009646, 1.0, -0.0009646, 1.001, -0.003378, 1.001, -0.003381, 1.0, -0.000961, 1.0, -0.000961, 1.001, -0.003381, 1.001, -0.003433, 1.0, -0.0009128, 0.3752, 1.002, 0.3752, 1.002, 0.3752, 1.002, 0.3752, 1.002, 0.3752, 1.002, 0.3752, 1.002, 0.3752, 1.002, 0.3752, 1.002, 0.3752, 1.002, 0.3752, 1.002, 0.3752, 1.002, 0.3752, 1.002, 0.3752, 1.002, 0.3752, 1.002, 0.3752, 1.002, 0.3752, 1.002, 0.3752, 1.002, 0.3752, 1.002, 0.3752, 1.002, 0.3752, 1.002, 0.3752, 1.002, 0.3752, 1.002, 0.3752, 1.002, 0.3752, 1.002, 0.3752, 1.002, 0.3752, 1.002, 0.3752, 1.002, 0.3752, 1.002, 0.3752, 1.002, 0.3752, 1.002, 0.3752, 1.002, 0.3752, 1.002, 0.3752, 1.002, 0.3752, 1.002, 0.3752, 1.002, 0.3752, 1.002, 0.3752, 1.002, 0.3752, 1.002, 0.3752, 1.002, 0.3752, 1.002, 0.3752, 1.002, 0.3752, 1.002, 0.3752, 1.002, 0.3752, 1.002, 0.3752, 1.002, 0.3752, 1.002, 0.3752, 1.002, 0.3752, 1.002, 0.3752, 1.002, 0.3752, 1.002, 0.3752, 1.002, 0.3752, 1.002, 0.3752, 1.002, 0.3752, 1.002, 0.3752, 1.002, 0.3752, 1.002, 0.3752, 1.002, 0.3752, 1.002, 0.3752, 1.002, 0.3752, 1.002, 0.3752, 1.002, 0.3752, 1.002, 0.3752, 1.002, 0.3752, 1.002, 0.3752, 1.002, 0.3752, 1.002, 0.3752, 1.002, 0.3752, 1.002, 0.3752, 1.002, 0.3752, 1.002, 0.3752, 1.002, 0.3752, 1.002, 0.3752, 1.002, 0.3752, 1.002, 0.3752, 1.002, 0.3752, 1.002, 0.3752, 1.002, 0.3752, 1.002, 0.3752, 1.002, 0.3752, 1.002, 0.3752, 1.002, 0.3752, 1.002, 0.3752, 1.002, 0.3752, 1.002, 0.3752, 1.002, 0.3752, 1.002, 0.3752, 1.002, 0.3752, 1.002, 0.3752, 1.002, 0.3752, 1.002, 0.3752, 1.002, 0.3752, 1.002, 0.3752, 1.002, 0.3752, 1.002, 0.3752, 1.002, 0.3752, 1.002, 0.3752, 1.002, 0.3752, 1.002, 0.3752, 1.002, 0.3752, 1.002, 0.002362, 0.003848, 0.000718, 0.001328, 0.000718, 0.001337, 0.002366, 0.003857, 0.002366, 0.003857, 0.000718, 0.001337, 0.000718, 0.001346, 0.002371, 0.003866, 0.002371, 0.003866, 0.000718, 0.001346, 0.000718, 0.001354, 0.002376, 0.003874, 0.002376, 0.003874, 0.000718, 0.001354, 0.000718, 0.001363, 0.00238, 0.003883, 0.00238, 0.003883, 0.000718, 0.001363, 0.000718, 0.001372, 0.002385, 0.003892, 0.002385, 0.003892, 0.000718, 0.001372, 0.000718, 0.00138, 0.002389, 0.0039, 0.002389, 0.0039, 0.000718, 0.00138, 0.000718, 0.001389, 0.002394, 0.003909, 0.002394, 0.003909, 0.000718, 0.001389, 0.000718, 0.001398, 0.002398, 0.003917, 0.002398, 0.003917, 0.000718, 0.001398, 0.000718, 0.001406, 0.002403, 0.003926, 0.002403, 0.003926, 0.000718, 0.001406, 0.000718, 0.001414, 0.002407, 0.003934, 0.002407, 0.003934, 0.000718, 0.001414, 0.000718, 0.001423, 0.002411, 0.003943, 0.002411, 0.003943, 0.000718, 0.001423, 0.000718, 0.001431, 0.002416, 0.003951, 0.002416, 0.003951, 0.000718, 0.001431, 0.000718, 0.001439, 0.00242, 0.003959, 0.00242, 0.003959, 0.000718, 0.001439, 0.000718, 0.001447, 0.002424, 0.003967, 0.002424, 0.003967, 0.000718, 0.001447, 0.000718, 0.001455, 0.002428, 0.003975, 0.002428, 0.003975, 0.000718, 0.001455, 0.000718, 0.001463, 0.002432, 0.003982, 0.002432, 0.003982, 0.000718, 0.001463, 0.000718, 0.00147, 0.002436, 0.00399, 0.002436, 0.00399, 0.000718, 0.00147, 0.000718, 0.001478, 0.00244, 0.003997, 0.00244, 0.003997, 0.000718, 0.001478, 0.000718, 0.001485, 0.002444, 0.004005, 0.002444, 0.004005, 0.000718, 0.001485, 0.000718, 0.001492, 0.002448, 0.004012, 0.002448, 0.004012, 0.000718, 0.001492, 0.000718, 0.001499, 0.002451, 0.004019, 0.002451, 0.004019, 0.000718, 0.001499, 0.000718, 0.001506, 0.002455, 0.004026, 0.002455, 0.004026, 0.000718, 0.001506, 0.000718, 0.001513, 0.002458, 0.004032, 0.002458, 0.004032, 0.000718, 0.001513, 0.000718, 0.001519, 0.002462, 0.004039, 0.002462, 0.004039, 0.000718, 0.001519, 0.000718, 0.001607, 0.002508, 0.004127, 0.375, 1.0, 0.3738, 1.001, 0.3738, 1.001, 0.375, 1.0, 0.375, 1.0, 0.3738, 1.001, 0.3738, 1.001, 0.375, 1.0, 0.375, 1.0, 0.3738, 1.001, 0.3738, 1.001, 0.375, 1.0, 0.375, 1.0, 0.3738, 1.001, 0.3738, 1.001, 0.375, 1.0, 0.375, 1.0, 0.3738, 1.001, 0.3738, 1.001, 0.375, 1.0, 0.375, 1.0, 0.3738, 1.001, 0.3738, 1.001, 0.375, 1.0, 0.375, 1.0, 0.3738, 1.001, 0.3738, 1.001, 0.375, 1.0, 0.375, 1.0, 0.3738, 1.001, 0.3738, 1.001, 0.375, 1.0, 0.375, 1.0, 0.3738, 1.001, 0.3738, 1.001, 0.375, 1.0, 0.375, 1.0, 0.3738, 1.001, 0.3738, 1.001, 0.375, 1.0, 0.375, 1.0, 0.3738, 1.001, 0.3738, 1.001, 0.375, 1.0, 0.375, 1.0, 0.3738, 1.001, 0.3738, 1.001, 0.375, 1.0, 0.375, 1.0, 0.3738, 1.001, 0.3738, 1.001, 0.375, 1.0, 0.375, 1.0, 0.3738, 1.001, 0.3738, 1.001, 0.375, 1.0, 0.375, 1.0, 0.3738, 1.001, 0.3738, 1.001, 0.375, 1.0, 0.375, 1.0, 0.3738, 1.001, 0.3738, 1.001, 0.375, 1.0, 0.375, 1.0, 0.3738, 1.001, 0.3738, 1.001, 0.375, 1.0, 0.375, 1.0, 0.3738, 1.001, 0.3738, 1.001, 0.375, 1.0, 0.375, 1.0, 0.3738, 1.001, 0.3738, 1.001, 0.375, 1.0, 0.375, 1.0, 0.3738, 1.001, 0.3738, 1.001, 0.375, 1.0, 0.375, 1.0, 0.3738, 1.001, 0.3738, 1.001, 0.375, 1.0, 0.375, 1.0, 0.3738, 1.001, 0.3738, 1.001, 0.375, 1.0, 0.375, 1.0, 0.3738, 1.001, 0.3738, 1.001, 0.375, 1.0, 0.375, 1.0, 0.3738, 1.001, 0.3738, 1.001, 0.375, 1.0, 0.375, 1.0, 0.3738, 1.001, 0.3738, 1.001, 0.375, 1.0, 0.3738, 1.001, 0.3752, 1.002, 0.3752, 1.002, 0.375, 1.0, 0.000718, -0.00369, -0.000263, -0.00117, -0.0002675, -0.001179, 0.000718, -0.003698, 0.000718, -0.003698, -0.0002675, -0.001179, -0.0002721, -0.001187, 0.000718, -0.003707, 0.000718, -0.003707, -0.0002721, -0.001187, -0.0002767, -0.001196, 0.000718, -0.003716, 0.000718, -0.003716, -0.0002767, -0.001196, -0.0002812, -0.001205, 0.000718, -0.003725, 0.000718, -0.003725, -0.0002812, -0.001205, -0.0002858, -0.001213, 0.000718, -0.003733, 0.000718, -0.003733, -0.0002858, -0.001213, -0.0002903, -0.001222, 0.000718, -0.003742, 0.000718, -0.003742, -0.0002903, -0.001222, -0.0002948, -0.001231, 0.000718, -0.00375, 0.000718, -0.00375, -0.0002948, -0.001231, -0.0002992, -0.001239, 0.000718, -0.003759, 0.000718, -0.003759, -0.0002992, -0.001239, -0.0003036, -0.001248, 0.000718, -0.003767, 0.000718, -0.003767, -0.0003036, -0.001248, -0.000308, -0.001256, 0.000718, -0.003776, 0.000718, -0.003776, -0.000308, -0.001256, -0.0003124, -0.001264, 0.000718, -0.003784, 0.000718, -0.003784, -0.0003124, -0.001264, -0.0003166, -0.001272, 0.000718, -0.003792, 0.000718, -0.003792, -0.0003166, -0.001272, -0.0003209, -0.00128, 0.000718, -0.0038, 0.000718, -0.0038, -0.0003209, -0.00128, -0.000325, -0.001288, 0.000718, -0.003808, 0.000718, -0.003808, -0.000325, -0.001288, -0.0003292, -0.001296, 0.000718, -0.003816, 0.000718, -0.003816, -0.0003292, -0.001296, -0.0003332, -0.001304, 0.000718, -0.003824, 0.000718, -0.003824, -0.0003332, -0.001304, -0.0003372, -0.001312, 0.000718, -0.003831, 0.000718, -0.003831, -0.0003372, -0.001312, -0.0003411, -0.001319, 0.000718, -0.003839, 0.000718, -0.003839, -0.0003411, -0.001319, -0.0003449, -0.001326, 0.000718, -0.003846, 0.000718, -0.003846, -0.0003449, -0.001326, -0.0003487, -0.001334, 0.000718, -0.003853, 0.000718, -0.003853, -0.0003487, -0.001334, -0.0003523, -0.001341, 0.000718, -0.00386, 0.000718, -0.00386, -0.0003523, -0.001341, -0.0003559, -0.001347, 0.000718, -0.003867, 0.000718, -0.003867, -0.0003559, -0.001347, -0.0003594, -0.001354, 0.000718, -0.003874, 0.000718, -0.003874, -0.0003594, -0.001354, -0.0003628, -0.001361, 0.000718, -0.00388, 0.000718, -0.00388, -0.0003628, -0.001361, -0.0004088, -0.001449, 0.000718, -0.003968, 0.000718, -0.0001886, -0.0002542, 0.0005357, -0.0002671, 0.0004959, 0.0006897, -0.0001886, 0.0006897, -0.0001886, -0.0002671, 0.0004959, -0.0002681, 0.000493, 0.0006877, -0.0001886, 0.0006877, -0.0001886, -0.0002681, 0.000493, -0.000269, 0.00049, 0.0006855, -0.0001886, 0.0006855, -0.0001886, -0.000269, 0.00049, -0.00027, 0.0004869, 0.0006833, -0.0001886, 0.0006833, -0.0001886, -0.00027, 0.0004869, -0.0002711, 0.0004837, 0.0006811, -0.0001886, 0.0006811, -0.0001886, -0.0002711, 0.0004837, -0.0002721, 0.0004805, 0.0006788, -0.0001886, 0.0006788, -0.0001886, -0.0002721, 0.0004805, -0.0002732, 0.0004772, 0.0006764, -0.0001886, 0.0006764, -0.0001886, -0.0002732, 0.0004772, -0.0002743, 0.0004738, 0.000674, -0.0001886, 0.000674, -0.0001886, -0.0002743, 0.0004738, -0.0002754, 0.0004704, 0.0006716, -0.0001886, 0.0006716, -0.0001886, -0.0002754, 0.0004704, -0.0002765, 0.0004669, 0.0006691, -0.0001886, 0.0006691, -0.0001886, -0.0002765, 0.0004669, -0.0002777, 0.0004633, 0.0006666, -0.0001886, 0.0006666, -0.0001886, -0.0002777, 0.0004633, -0.0002789, 0.0004597, 0.000664, -0.0001886, 0.000664, -0.0001886, -0.0002789, 0.0004597, -0.00028, 0.0004561, 0.0006614, -0.0001886, 0.0006614, -0.0001886, -0.00028, 0.0004561, -0.0002812, 0.0004524, 0.0006588, -0.0001886, 0.0006588, -0.0001886, -0.0002812, 0.0004524, -0.0002825, 0.0004486, 0.0006561, -0.0001886, 0.0006561, -0.0001886, -0.0002825, 0.0004486, -0.0002837, 0.0004448, 0.0006534, -0.0001886, 0.0006534, -0.0001886, -0.0002837, 0.0004448, -0.0002849, 0.000441, 0.0006507, -0.0001886, 0.0006507, -0.0001886, -0.0002849, 0.000441, -0.0002862, 0.0004372, 0.000648, -0.0001886, 0.000648, -0.0001886, -0.0002862, 0.0004372, -0.0002874, 0.0004333, 0.0006453, -0.0001886, 0.0006453, -0.0001886, -0.0002874, 0.0004333, -0.0002887, 0.0004294, 0.0006425, -0.0001886, 0.0006425, -0.0001886, -0.0002887, 0.0004294, -0.00029, 0.0004255, 0.0006397, -0.0001886, 0.0006397, -0.0001886, -0.00029, 0.0004255, -0.0002912, 0.0004215, 0.0006369, -0.0001886, 0.0006369, -0.0001886, -0.0002912, 0.0004215, -0.0002925, 0.0004176, 0.0006341, -0.0001886, 0.0006341, -0.0001886, -0.0002925, 0.0004176, -0.0002938, 0.0004136, 0.0006313, -0.0001886, 0.0006313, -0.0001886, -0.0002938, 0.0004136, -0.0002951, 0.0004097, 0.0006285, -0.0001886, -0.0002951, 0.0004097, -0.001031, -0.001858, -0.0009822, -0.0001886, 0.0006285, -0.0001886])
me_cube.materials.append(mat_material)
me_cube.use_mirror_vertex_groups = False
me_cube.update()

# ---- objects
ob_cube = bpy.data.objects.new('Cube', me_cube)
ob_light = bpy.data.objects.new('Light', light_light)
ob_camera = bpy.data.objects.new('Camera', cam_camera)

# ---- transforms, parenting, visibility, modifiers, constraints
ob_cube.location = (0.0, 0.0, 0.0)
ob_cube.scale = (0.01, 0.5, 0.5)
ob_cube.lock_rotations_4d = False
ob_cube.empty_display_type = 'ARROWS'
ob_cube.lineart.crease_threshold = 0.0
ob_light.location = (4.076, 1.005, 5.904)
ob_light.rotation_euler = (0.6503, 0.05522, 1.866)
ob_light.lock_rotations_4d = False
ob_light.empty_display_type = 'ARROWS'
ob_light.color = (0.0, 0.0, 0.0, 0.0)
ob_light.lineart.crease_threshold = 0.0
ob_camera.location = (7.359, -6.926, 4.958)
ob_camera.rotation_euler = (1.109, 0.0, 0.8149)
ob_camera.lock_rotations_4d = False
ob_camera.empty_display_type = 'ARROWS'
ob_camera.color = (0.0, 0.0, 0.0, 0.0)
ob_camera.display_type = 'WIRE'
ob_camera.lineart.crease_threshold = 0.0

# ---- collection membership
col_collection.objects.link(ob_cube)
col_collection.objects.link(ob_light)
col_collection.objects.link(ob_camera)

# ---- scene / render settings (as saved in the file)
scene.camera = ob_camera
scene.frame_start = 1; scene.frame_end = 250; scene.frame_set(1)
scene.render.engine = 'BLENDER_EEVEE_NEXT'
scene.cycles.sampling_pattern = 'TABULATED_SOBOL'
scene.view_settings.view_transform = 'Filmic'
bpy.context.view_layer.update()
